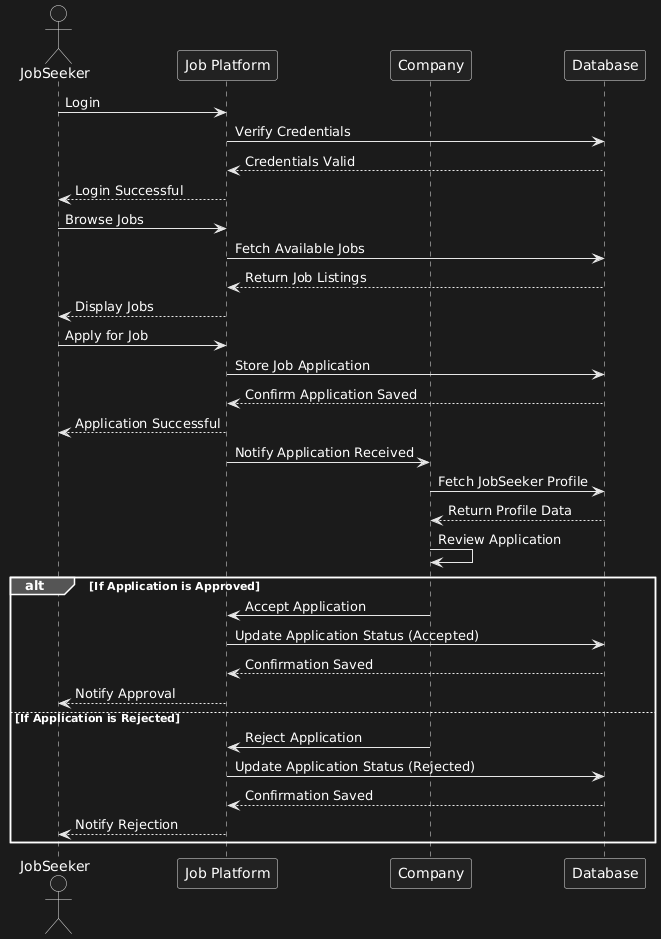

The diagram above was rendered by PlantUML. Its source (embedded in the PNG):
@startuml
actor JobSeeker
participant "Job Platform" as Platform
participant "Company" as Company
participant "Database" as DB

JobSeeker -> Platform: Login
Platform -> DB: Verify Credentials
DB --> Platform: Credentials Valid
Platform --> JobSeeker: Login Successful

JobSeeker -> Platform: Browse Jobs
Platform -> DB: Fetch Available Jobs
DB --> Platform: Return Job Listings
Platform --> JobSeeker: Display Jobs

JobSeeker -> Platform: Apply for Job
Platform -> DB: Store Job Application
DB --> Platform: Confirm Application Saved
Platform --> JobSeeker: Application Successful

Platform -> Company: Notify Application Received
Company -> DB: Fetch JobSeeker Profile
DB --> Company: Return Profile Data

Company -> Company: Review Application
alt If Application is Approved
    Company -> Platform: Accept Application
    Platform -> DB: Update Application Status (Accepted)
    DB --> Platform: Confirmation Saved
    Platform --> JobSeeker: Notify Approval
else If Application is Rejected
    Company -> Platform: Reject Application
    Platform -> DB: Update Application Status (Rejected)
    DB --> Platform: Confirmation Saved
    Platform --> JobSeeker: Notify Rejection
end
@enduml